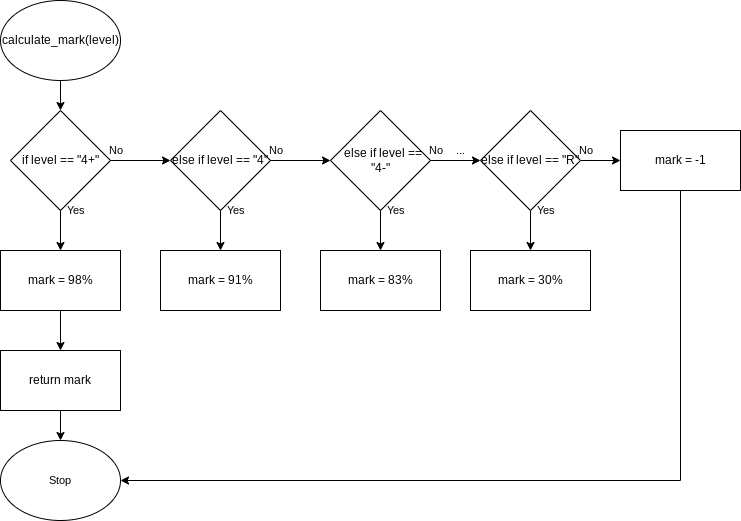

The diagram above was exported from draw.io. Its source (the exported page's mxGraphModel, read from the mxfile embedded in the PNG):
<mxGraphModel dx="1074" dy="741" grid="1" gridSize="10" guides="1" tooltips="1" connect="1" arrows="1" fold="1" page="1" pageScale="1" pageWidth="827" pageHeight="1169" math="0" shadow="0">
  <root>
    <mxCell id="0" />
    <mxCell id="1" parent="0" />
    <mxCell id="5" style="edgeStyle=none;html=1;exitX=0.5;exitY=1;exitDx=0;exitDy=0;" parent="1" source="2" edge="1">
      <mxGeometry relative="1" as="geometry">
        <mxPoint x="120" y="230" as="targetPoint" />
      </mxGeometry>
    </mxCell>
    <mxCell id="2" value="calculate_mark(level)" style="ellipse;whiteSpace=wrap;html=1;" parent="1" vertex="1">
      <mxGeometry x="60" y="120" width="120" height="80" as="geometry" />
    </mxCell>
    <mxCell id="29" value="Stop" style="ellipse;whiteSpace=wrap;html=1;fontFamily=Helvetica;fontSize=11;fontColor=default;" parent="1" vertex="1">
      <mxGeometry x="60" y="560" width="120" height="80" as="geometry" />
    </mxCell>
    <mxCell id="40" style="edgeStyle=none;html=1;exitX=1;exitY=0.5;exitDx=0;exitDy=0;" edge="1" parent="1" source="36" target="37">
      <mxGeometry relative="1" as="geometry" />
    </mxCell>
    <mxCell id="44" style="edgeStyle=none;html=1;exitX=0.5;exitY=1;exitDx=0;exitDy=0;" edge="1" parent="1" source="36" target="43">
      <mxGeometry relative="1" as="geometry" />
    </mxCell>
    <mxCell id="36" value="if level == &quot;4+&quot;" style="rhombus;whiteSpace=wrap;html=1;" vertex="1" parent="1">
      <mxGeometry x="70" y="230" width="100" height="100" as="geometry" />
    </mxCell>
    <mxCell id="41" style="edgeStyle=none;html=1;exitX=1;exitY=0.5;exitDx=0;exitDy=0;entryX=0;entryY=0.5;entryDx=0;entryDy=0;" edge="1" parent="1" source="37" target="38">
      <mxGeometry relative="1" as="geometry" />
    </mxCell>
    <mxCell id="48" style="edgeStyle=none;html=1;exitX=0.5;exitY=1;exitDx=0;exitDy=0;" edge="1" parent="1" source="37" target="45">
      <mxGeometry relative="1" as="geometry" />
    </mxCell>
    <mxCell id="37" value="else if level == &quot;4&quot;" style="rhombus;whiteSpace=wrap;html=1;" vertex="1" parent="1">
      <mxGeometry x="230" y="230" width="100" height="100" as="geometry" />
    </mxCell>
    <mxCell id="42" style="edgeStyle=none;html=1;exitX=1;exitY=0.5;exitDx=0;exitDy=0;" edge="1" parent="1" source="38" target="39">
      <mxGeometry relative="1" as="geometry" />
    </mxCell>
    <mxCell id="49" style="edgeStyle=none;html=1;exitX=0.5;exitY=1;exitDx=0;exitDy=0;" edge="1" parent="1" source="38" target="46">
      <mxGeometry relative="1" as="geometry" />
    </mxCell>
    <mxCell id="38" value="&amp;nbsp; else if level == &quot;4-&quot;" style="rhombus;whiteSpace=wrap;html=1;" vertex="1" parent="1">
      <mxGeometry x="390" y="230" width="100" height="100" as="geometry" />
    </mxCell>
    <mxCell id="50" style="edgeStyle=none;html=1;exitX=0.5;exitY=1;exitDx=0;exitDy=0;" edge="1" parent="1" source="39" target="47">
      <mxGeometry relative="1" as="geometry" />
    </mxCell>
    <mxCell id="55" style="edgeStyle=none;html=1;exitX=1;exitY=0.5;exitDx=0;exitDy=0;entryX=0;entryY=0.5;entryDx=0;entryDy=0;" edge="1" parent="1" source="39" target="54">
      <mxGeometry relative="1" as="geometry" />
    </mxCell>
    <mxCell id="39" value="else if level == &quot;R&quot;" style="rhombus;whiteSpace=wrap;html=1;" vertex="1" parent="1">
      <mxGeometry x="540" y="230" width="100" height="100" as="geometry" />
    </mxCell>
    <mxCell id="52" style="edgeStyle=none;html=1;exitX=0.5;exitY=1;exitDx=0;exitDy=0;" edge="1" parent="1" source="43" target="51">
      <mxGeometry relative="1" as="geometry" />
    </mxCell>
    <mxCell id="43" value="mark = 98%" style="rounded=0;whiteSpace=wrap;html=1;" vertex="1" parent="1">
      <mxGeometry x="60" y="370" width="120" height="60" as="geometry" />
    </mxCell>
    <mxCell id="45" value="mark = 91%" style="rounded=0;whiteSpace=wrap;html=1;" vertex="1" parent="1">
      <mxGeometry x="220" y="370" width="120" height="60" as="geometry" />
    </mxCell>
    <mxCell id="46" value="mark = 83%" style="rounded=0;whiteSpace=wrap;html=1;" vertex="1" parent="1">
      <mxGeometry x="380" y="370" width="120" height="60" as="geometry" />
    </mxCell>
    <mxCell id="47" value="mark = 30%" style="rounded=0;whiteSpace=wrap;html=1;" vertex="1" parent="1">
      <mxGeometry x="530" y="370" width="120" height="60" as="geometry" />
    </mxCell>
    <mxCell id="53" style="edgeStyle=none;html=1;exitX=0.5;exitY=1;exitDx=0;exitDy=0;entryX=0.5;entryY=0;entryDx=0;entryDy=0;" edge="1" parent="1" source="51" target="29">
      <mxGeometry relative="1" as="geometry" />
    </mxCell>
    <mxCell id="51" value="return mark" style="rounded=0;whiteSpace=wrap;html=1;" vertex="1" parent="1">
      <mxGeometry x="60" y="470" width="120" height="60" as="geometry" />
    </mxCell>
    <mxCell id="56" style="edgeStyle=orthogonalEdgeStyle;html=1;exitX=0.5;exitY=1;exitDx=0;exitDy=0;entryX=1;entryY=0.5;entryDx=0;entryDy=0;rounded=0;" edge="1" parent="1" source="54" target="29">
      <mxGeometry relative="1" as="geometry" />
    </mxCell>
    <mxCell id="54" value="mark = -1" style="rounded=0;whiteSpace=wrap;html=1;" vertex="1" parent="1">
      <mxGeometry x="680" y="250" width="120" height="60" as="geometry" />
    </mxCell>
    <mxCell id="58" value="Yes" style="text;html=1;resizable=0;autosize=1;align=center;verticalAlign=middle;points=[];fillColor=none;strokeColor=none;rounded=0;fontFamily=Helvetica;fontSize=11;fontColor=default;" vertex="1" parent="1">
      <mxGeometry x="120" y="320" width="30" height="20" as="geometry" />
    </mxCell>
    <mxCell id="60" value="Yes" style="text;html=1;resizable=0;autosize=1;align=center;verticalAlign=middle;points=[];fillColor=none;strokeColor=none;rounded=0;fontFamily=Helvetica;fontSize=11;fontColor=default;" vertex="1" parent="1">
      <mxGeometry x="280" y="320" width="30" height="20" as="geometry" />
    </mxCell>
    <mxCell id="61" value="Yes" style="text;html=1;resizable=0;autosize=1;align=center;verticalAlign=middle;points=[];fillColor=none;strokeColor=none;rounded=0;fontFamily=Helvetica;fontSize=11;fontColor=default;" vertex="1" parent="1">
      <mxGeometry x="440" y="320" width="30" height="20" as="geometry" />
    </mxCell>
    <mxCell id="62" value="Yes" style="text;html=1;resizable=0;autosize=1;align=center;verticalAlign=middle;points=[];fillColor=none;strokeColor=none;rounded=0;fontFamily=Helvetica;fontSize=11;fontColor=default;" vertex="1" parent="1">
      <mxGeometry x="590" y="320" width="30" height="20" as="geometry" />
    </mxCell>
    <mxCell id="63" value="No" style="text;html=1;resizable=0;autosize=1;align=center;verticalAlign=middle;points=[];fillColor=none;strokeColor=none;rounded=0;fontFamily=Helvetica;fontSize=11;fontColor=default;" vertex="1" parent="1">
      <mxGeometry x="160" y="260" width="30" height="20" as="geometry" />
    </mxCell>
    <mxCell id="64" value="No" style="text;html=1;resizable=0;autosize=1;align=center;verticalAlign=middle;points=[];fillColor=none;strokeColor=none;rounded=0;fontFamily=Helvetica;fontSize=11;fontColor=default;" vertex="1" parent="1">
      <mxGeometry x="320" y="260" width="30" height="20" as="geometry" />
    </mxCell>
    <mxCell id="65" value="No" style="text;html=1;resizable=0;autosize=1;align=center;verticalAlign=middle;points=[];fillColor=none;strokeColor=none;rounded=0;fontFamily=Helvetica;fontSize=11;fontColor=default;" vertex="1" parent="1">
      <mxGeometry x="480" y="260" width="30" height="20" as="geometry" />
    </mxCell>
    <mxCell id="66" value="No" style="text;html=1;resizable=0;autosize=1;align=center;verticalAlign=middle;points=[];fillColor=none;strokeColor=none;rounded=0;fontFamily=Helvetica;fontSize=11;fontColor=default;" vertex="1" parent="1">
      <mxGeometry x="630" y="260" width="30" height="20" as="geometry" />
    </mxCell>
    <mxCell id="70" value="..." style="text;html=1;resizable=0;autosize=1;align=center;verticalAlign=middle;points=[];fillColor=none;strokeColor=none;rounded=0;fontFamily=Helvetica;fontSize=11;fontColor=default;" vertex="1" parent="1">
      <mxGeometry x="510" y="260" width="20" height="20" as="geometry" />
    </mxCell>
  </root>
</mxGraphModel>